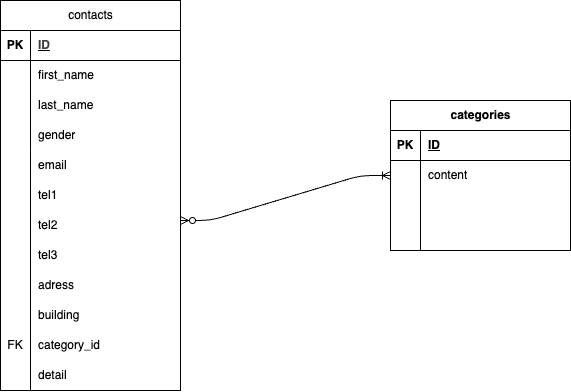

The diagram above was exported from draw.io. Its source (the exported page's mxGraphModel, read from the mxfile embedded in the PNG):
<mxGraphModel dx="712" dy="134" grid="1" gridSize="10" guides="1" tooltips="1" connect="1" arrows="1" fold="1" page="1" pageScale="1" pageWidth="827" pageHeight="1169" math="0" shadow="0">
  <root>
    <mxCell id="0" />
    <mxCell id="1" parent="0" />
    <mxCell id="2" value="&lt;span style=&quot;color: rgb(0, 0, 0); font-family: Helvetica; font-size: 12px; font-style: normal; font-variant-ligatures: normal; font-variant-caps: normal; font-weight: 400; letter-spacing: normal; orphans: 2; text-align: left; text-indent: 0px; text-transform: none; widows: 2; word-spacing: 0px; -webkit-text-stroke-width: 0px; white-space: normal; background-color: rgb(251, 251, 251); text-decoration-thickness: initial; text-decoration-style: initial; text-decoration-color: initial; float: none; display: inline !important;&quot;&gt;contacts&lt;/span&gt;" style="shape=table;startSize=30;container=1;collapsible=1;childLayout=tableLayout;fixedRows=1;rowLines=0;fontStyle=1;align=center;resizeLast=1;html=1;" parent="1" vertex="1">
      <mxGeometry x="50" y="10" width="180" height="390" as="geometry" />
    </mxCell>
    <mxCell id="3" value="" style="shape=tableRow;horizontal=0;startSize=0;swimlaneHead=0;swimlaneBody=0;fillColor=none;collapsible=0;dropTarget=0;points=[[0,0.5],[1,0.5]];portConstraint=eastwest;top=0;left=0;right=0;bottom=1;" parent="2" vertex="1">
      <mxGeometry y="30" width="180" height="30" as="geometry" />
    </mxCell>
    <mxCell id="4" value="PK" style="shape=partialRectangle;connectable=0;fillColor=none;top=0;left=0;bottom=0;right=0;fontStyle=1;overflow=hidden;whiteSpace=wrap;html=1;" parent="3" vertex="1">
      <mxGeometry width="30" height="30" as="geometry">
        <mxRectangle width="30" height="30" as="alternateBounds" />
      </mxGeometry>
    </mxCell>
    <mxCell id="5" value="&lt;span style=&quot;color: rgb(63, 63, 63); background-color: transparent;&quot;&gt;ID&lt;/span&gt;" style="shape=partialRectangle;connectable=0;fillColor=none;top=0;left=0;bottom=0;right=0;align=left;spacingLeft=6;fontStyle=5;overflow=hidden;whiteSpace=wrap;html=1;" parent="3" vertex="1">
      <mxGeometry x="30" width="150" height="30" as="geometry">
        <mxRectangle width="150" height="30" as="alternateBounds" />
      </mxGeometry>
    </mxCell>
    <mxCell id="6" value="" style="shape=tableRow;horizontal=0;startSize=0;swimlaneHead=0;swimlaneBody=0;fillColor=none;collapsible=0;dropTarget=0;points=[[0,0.5],[1,0.5]];portConstraint=eastwest;top=0;left=0;right=0;bottom=0;" parent="2" vertex="1">
      <mxGeometry y="60" width="180" height="30" as="geometry" />
    </mxCell>
    <mxCell id="7" value="" style="shape=partialRectangle;connectable=0;fillColor=none;top=0;left=0;bottom=0;right=0;editable=1;overflow=hidden;whiteSpace=wrap;html=1;" parent="6" vertex="1">
      <mxGeometry width="30" height="30" as="geometry">
        <mxRectangle width="30" height="30" as="alternateBounds" />
      </mxGeometry>
    </mxCell>
    <mxCell id="8" value="first_name" style="shape=partialRectangle;connectable=0;fillColor=none;top=0;left=0;bottom=0;right=0;align=left;spacingLeft=6;overflow=hidden;whiteSpace=wrap;html=1;" parent="6" vertex="1">
      <mxGeometry x="30" width="150" height="30" as="geometry">
        <mxRectangle width="150" height="30" as="alternateBounds" />
      </mxGeometry>
    </mxCell>
    <mxCell id="9" value="" style="shape=tableRow;horizontal=0;startSize=0;swimlaneHead=0;swimlaneBody=0;fillColor=none;collapsible=0;dropTarget=0;points=[[0,0.5],[1,0.5]];portConstraint=eastwest;top=0;left=0;right=0;bottom=0;" parent="2" vertex="1">
      <mxGeometry y="90" width="180" height="30" as="geometry" />
    </mxCell>
    <mxCell id="10" value="" style="shape=partialRectangle;connectable=0;fillColor=none;top=0;left=0;bottom=0;right=0;editable=1;overflow=hidden;whiteSpace=wrap;html=1;" parent="9" vertex="1">
      <mxGeometry width="30" height="30" as="geometry">
        <mxRectangle width="30" height="30" as="alternateBounds" />
      </mxGeometry>
    </mxCell>
    <mxCell id="11" value="&lt;span style=&quot;color: rgb(0, 0, 0);&quot;&gt;last_name&lt;/span&gt;" style="shape=partialRectangle;connectable=0;fillColor=none;top=0;left=0;bottom=0;right=0;align=left;spacingLeft=6;overflow=hidden;whiteSpace=wrap;html=1;" parent="9" vertex="1">
      <mxGeometry x="30" width="150" height="30" as="geometry">
        <mxRectangle width="150" height="30" as="alternateBounds" />
      </mxGeometry>
    </mxCell>
    <mxCell id="12" value="" style="shape=tableRow;horizontal=0;startSize=0;swimlaneHead=0;swimlaneBody=0;fillColor=none;collapsible=0;dropTarget=0;points=[[0,0.5],[1,0.5]];portConstraint=eastwest;top=0;left=0;right=0;bottom=0;" parent="2" vertex="1">
      <mxGeometry y="120" width="180" height="30" as="geometry" />
    </mxCell>
    <mxCell id="13" value="" style="shape=partialRectangle;connectable=0;fillColor=none;top=0;left=0;bottom=0;right=0;editable=1;overflow=hidden;whiteSpace=wrap;html=1;" parent="12" vertex="1">
      <mxGeometry width="30" height="30" as="geometry">
        <mxRectangle width="30" height="30" as="alternateBounds" />
      </mxGeometry>
    </mxCell>
    <mxCell id="14" value="gender" style="shape=partialRectangle;connectable=0;fillColor=none;top=0;left=0;bottom=0;right=0;align=left;spacingLeft=6;overflow=hidden;whiteSpace=wrap;html=1;" parent="12" vertex="1">
      <mxGeometry x="30" width="150" height="30" as="geometry">
        <mxRectangle width="150" height="30" as="alternateBounds" />
      </mxGeometry>
    </mxCell>
    <mxCell id="29" value="email" style="shape=partialRectangle;connectable=0;fillColor=none;top=0;left=0;bottom=0;right=0;align=left;spacingLeft=6;overflow=hidden;whiteSpace=wrap;html=1;" parent="1" vertex="1">
      <mxGeometry x="80" y="160" width="150" height="30" as="geometry">
        <mxRectangle width="150" height="30" as="alternateBounds" />
      </mxGeometry>
    </mxCell>
    <mxCell id="30" value="tel1" style="shape=partialRectangle;connectable=0;fillColor=none;top=0;left=0;bottom=0;right=0;align=left;spacingLeft=6;overflow=hidden;whiteSpace=wrap;html=1;strokeColor=#000000;" parent="1" vertex="1">
      <mxGeometry x="80" y="190" width="150" height="30" as="geometry">
        <mxRectangle width="150" height="30" as="alternateBounds" />
      </mxGeometry>
    </mxCell>
    <mxCell id="31" value="&lt;span style=&quot;color: rgb(0, 0, 0);&quot;&gt;tel2&lt;/span&gt;" style="shape=partialRectangle;connectable=0;fillColor=none;top=0;left=0;bottom=0;right=0;align=left;spacingLeft=6;overflow=hidden;whiteSpace=wrap;html=1;" parent="1" vertex="1">
      <mxGeometry x="80" y="220" width="150" height="30" as="geometry">
        <mxRectangle width="150" height="30" as="alternateBounds" />
      </mxGeometry>
    </mxCell>
    <mxCell id="32" value="FK" style="shape=partialRectangle;connectable=0;fillColor=none;top=0;left=0;bottom=0;right=0;editable=1;overflow=hidden;whiteSpace=wrap;html=1;" parent="1" vertex="1">
      <mxGeometry x="50" y="340" width="30" height="30" as="geometry">
        <mxRectangle width="30" height="30" as="alternateBounds" />
      </mxGeometry>
    </mxCell>
    <mxCell id="33" value="" style="endArrow=none;html=1;rounded=0;" parent="1" edge="1">
      <mxGeometry relative="1" as="geometry">
        <mxPoint x="80" y="160" as="sourcePoint" />
        <mxPoint x="80" y="400" as="targetPoint" />
        <Array as="points" />
      </mxGeometry>
    </mxCell>
    <mxCell id="34" value="&lt;span style=&quot;color: rgb(0, 0, 0);&quot;&gt;tel3&lt;/span&gt;" style="shape=partialRectangle;connectable=0;fillColor=none;top=0;left=0;bottom=0;right=0;align=left;spacingLeft=6;overflow=hidden;whiteSpace=wrap;html=1;" parent="1" vertex="1">
      <mxGeometry x="80" y="250" width="150" height="30" as="geometry">
        <mxRectangle width="150" height="30" as="alternateBounds" />
      </mxGeometry>
    </mxCell>
    <mxCell id="35" value="&lt;span style=&quot;color: rgb(0, 0, 0);&quot;&gt;adress&lt;/span&gt;" style="shape=partialRectangle;connectable=0;fillColor=none;top=0;left=0;bottom=0;right=0;align=left;spacingLeft=6;overflow=hidden;whiteSpace=wrap;html=1;" parent="1" vertex="1">
      <mxGeometry x="80" y="280" width="150" height="30" as="geometry">
        <mxRectangle width="150" height="30" as="alternateBounds" />
      </mxGeometry>
    </mxCell>
    <mxCell id="37" value="&lt;span style=&quot;color: rgb(0, 0, 0);&quot;&gt;building&lt;/span&gt;" style="shape=partialRectangle;connectable=0;fillColor=none;top=0;left=0;bottom=0;right=0;align=left;spacingLeft=6;overflow=hidden;whiteSpace=wrap;html=1;" parent="1" vertex="1">
      <mxGeometry x="80" y="310" width="150" height="30" as="geometry">
        <mxRectangle width="150" height="30" as="alternateBounds" />
      </mxGeometry>
    </mxCell>
    <mxCell id="38" value="&lt;span style=&quot;color: rgb(0, 0, 0);&quot;&gt;category_id&lt;/span&gt;" style="shape=partialRectangle;connectable=0;fillColor=none;top=0;left=0;bottom=0;right=0;align=left;spacingLeft=6;overflow=hidden;whiteSpace=wrap;html=1;" parent="1" vertex="1">
      <mxGeometry x="80" y="340" width="150" height="30" as="geometry">
        <mxRectangle width="150" height="30" as="alternateBounds" />
      </mxGeometry>
    </mxCell>
    <mxCell id="41" value="&lt;span style=&quot;color: rgb(0, 0, 0);&quot;&gt;detail&lt;/span&gt;" style="shape=partialRectangle;connectable=0;fillColor=none;top=0;left=0;bottom=0;right=0;align=left;spacingLeft=6;overflow=hidden;whiteSpace=wrap;html=1;" parent="1" vertex="1">
      <mxGeometry x="80" y="370" width="150" height="30" as="geometry">
        <mxRectangle width="150" height="30" as="alternateBounds" />
      </mxGeometry>
    </mxCell>
    <mxCell id="42" value="categories" style="shape=table;startSize=30;container=1;collapsible=1;childLayout=tableLayout;fixedRows=1;rowLines=0;fontStyle=1;align=center;resizeLast=1;html=1;" parent="1" vertex="1">
      <mxGeometry x="440" y="110" width="180" height="150" as="geometry" />
    </mxCell>
    <mxCell id="43" value="" style="shape=tableRow;horizontal=0;startSize=0;swimlaneHead=0;swimlaneBody=0;fillColor=none;collapsible=0;dropTarget=0;points=[[0,0.5],[1,0.5]];portConstraint=eastwest;top=0;left=0;right=0;bottom=1;" parent="42" vertex="1">
      <mxGeometry y="30" width="180" height="30" as="geometry" />
    </mxCell>
    <mxCell id="44" value="PK" style="shape=partialRectangle;connectable=0;fillColor=none;top=0;left=0;bottom=0;right=0;fontStyle=1;overflow=hidden;whiteSpace=wrap;html=1;" parent="43" vertex="1">
      <mxGeometry width="30" height="30" as="geometry">
        <mxRectangle width="30" height="30" as="alternateBounds" />
      </mxGeometry>
    </mxCell>
    <mxCell id="45" value="ID" style="shape=partialRectangle;connectable=0;fillColor=none;top=0;left=0;bottom=0;right=0;align=left;spacingLeft=6;fontStyle=5;overflow=hidden;whiteSpace=wrap;html=1;" parent="43" vertex="1">
      <mxGeometry x="30" width="150" height="30" as="geometry">
        <mxRectangle width="150" height="30" as="alternateBounds" />
      </mxGeometry>
    </mxCell>
    <mxCell id="46" value="" style="shape=tableRow;horizontal=0;startSize=0;swimlaneHead=0;swimlaneBody=0;fillColor=none;collapsible=0;dropTarget=0;points=[[0,0.5],[1,0.5]];portConstraint=eastwest;top=0;left=0;right=0;bottom=0;" parent="42" vertex="1">
      <mxGeometry y="60" width="180" height="30" as="geometry" />
    </mxCell>
    <mxCell id="47" value="" style="shape=partialRectangle;connectable=0;fillColor=none;top=0;left=0;bottom=0;right=0;editable=1;overflow=hidden;whiteSpace=wrap;html=1;" parent="46" vertex="1">
      <mxGeometry width="30" height="30" as="geometry">
        <mxRectangle width="30" height="30" as="alternateBounds" />
      </mxGeometry>
    </mxCell>
    <mxCell id="48" value="content" style="shape=partialRectangle;connectable=0;fillColor=none;top=0;left=0;bottom=0;right=0;align=left;spacingLeft=6;overflow=hidden;whiteSpace=wrap;html=1;" parent="46" vertex="1">
      <mxGeometry x="30" width="150" height="30" as="geometry">
        <mxRectangle width="150" height="30" as="alternateBounds" />
      </mxGeometry>
    </mxCell>
    <mxCell id="49" value="" style="shape=tableRow;horizontal=0;startSize=0;swimlaneHead=0;swimlaneBody=0;fillColor=none;collapsible=0;dropTarget=0;points=[[0,0.5],[1,0.5]];portConstraint=eastwest;top=0;left=0;right=0;bottom=0;" parent="42" vertex="1">
      <mxGeometry y="90" width="180" height="30" as="geometry" />
    </mxCell>
    <mxCell id="50" value="" style="shape=partialRectangle;connectable=0;fillColor=none;top=0;left=0;bottom=0;right=0;editable=1;overflow=hidden;whiteSpace=wrap;html=1;" parent="49" vertex="1">
      <mxGeometry width="30" height="30" as="geometry">
        <mxRectangle width="30" height="30" as="alternateBounds" />
      </mxGeometry>
    </mxCell>
    <mxCell id="51" value="" style="shape=partialRectangle;connectable=0;fillColor=none;top=0;left=0;bottom=0;right=0;align=left;spacingLeft=6;overflow=hidden;whiteSpace=wrap;html=1;" parent="49" vertex="1">
      <mxGeometry x="30" width="150" height="30" as="geometry">
        <mxRectangle width="150" height="30" as="alternateBounds" />
      </mxGeometry>
    </mxCell>
    <mxCell id="52" value="" style="shape=tableRow;horizontal=0;startSize=0;swimlaneHead=0;swimlaneBody=0;fillColor=none;collapsible=0;dropTarget=0;points=[[0,0.5],[1,0.5]];portConstraint=eastwest;top=0;left=0;right=0;bottom=0;" parent="42" vertex="1">
      <mxGeometry y="120" width="180" height="30" as="geometry" />
    </mxCell>
    <mxCell id="53" value="" style="shape=partialRectangle;connectable=0;fillColor=none;top=0;left=0;bottom=0;right=0;editable=1;overflow=hidden;whiteSpace=wrap;html=1;" parent="52" vertex="1">
      <mxGeometry width="30" height="30" as="geometry">
        <mxRectangle width="30" height="30" as="alternateBounds" />
      </mxGeometry>
    </mxCell>
    <mxCell id="54" value="" style="shape=partialRectangle;connectable=0;fillColor=none;top=0;left=0;bottom=0;right=0;align=left;spacingLeft=6;overflow=hidden;whiteSpace=wrap;html=1;" parent="52" vertex="1">
      <mxGeometry x="30" width="150" height="30" as="geometry">
        <mxRectangle width="150" height="30" as="alternateBounds" />
      </mxGeometry>
    </mxCell>
    <mxCell id="55" value="" style="edgeStyle=entityRelationEdgeStyle;fontSize=12;html=1;endArrow=ERoneToMany;startArrow=ERzeroToMany;entryX=0;entryY=0.5;entryDx=0;entryDy=0;" edge="1" parent="1" target="46">
      <mxGeometry width="100" height="100" relative="1" as="geometry">
        <mxPoint x="230" y="230" as="sourcePoint" />
        <mxPoint x="420" y="160" as="targetPoint" />
        <Array as="points">
          <mxPoint x="270" y="250" />
          <mxPoint x="430" y="180" />
          <mxPoint x="430" y="200" />
        </Array>
      </mxGeometry>
    </mxCell>
  </root>
</mxGraphModel>